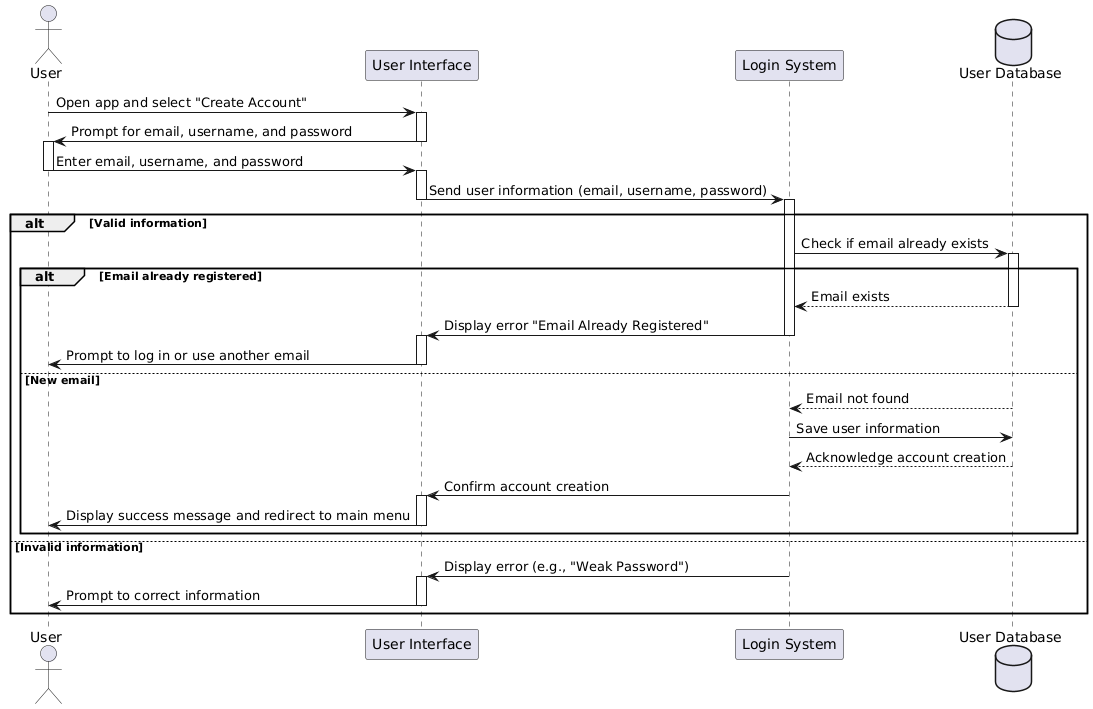

The diagram above was rendered by PlantUML. Its source (embedded in the PNG):
@startuml
actor User
participant "User Interface" as UI
participant "Login System" as LS
database "User Database" as DB

User -> UI: Open app and select "Create Account"
activate UI
UI -> User: Prompt for email, username, and password
deactivate UI
activate User
User -> UI: Enter email, username, and password
deactivate User
activate UI
UI -> LS: Send user information (email, username, password)
deactivate UI
activate LS

alt Valid information
    LS -> DB: Check if email already exists
    activate DB
    alt Email already registered
        DB --> LS: Email exists
        deactivate DB
        LS -> UI: Display error "Email Already Registered"
        deactivate LS
        activate UI
        UI -> User: Prompt to log in or use another email
        deactivate UI
    else New email
        DB --> LS: Email not found
        LS -> DB: Save user information
        deactivate DB
        DB --> LS: Acknowledge account creation
        LS -> UI: Confirm account creation
        deactivate LS
        activate UI
        UI -> User: Display success message and redirect to main menu
        deactivate UI
    end
else Invalid information
    LS -> UI: Display error (e.g., "Weak Password")
    deactivate LS
    activate UI
    UI -> User: Prompt to correct information
    deactivate UI
end
@enduml